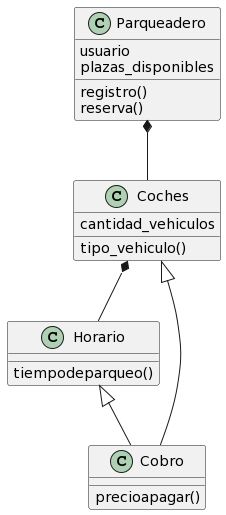

The diagram above was rendered by PlantUML. Its source (embedded in the PNG):
@startuml
class Parqueadero{
usuario
plazas_disponibles
registro()
reserva()
}

class Coches{
cantidad_vehiculos
tipo_vehiculo()
}

class Horario{
tiempodeparqueo()
}

class Cobro{
precioapagar()
}



Parqueadero *-- Coches
Coches *-- Horario
Coches <|-- Cobro
Horario <|-- Cobro
@enduml